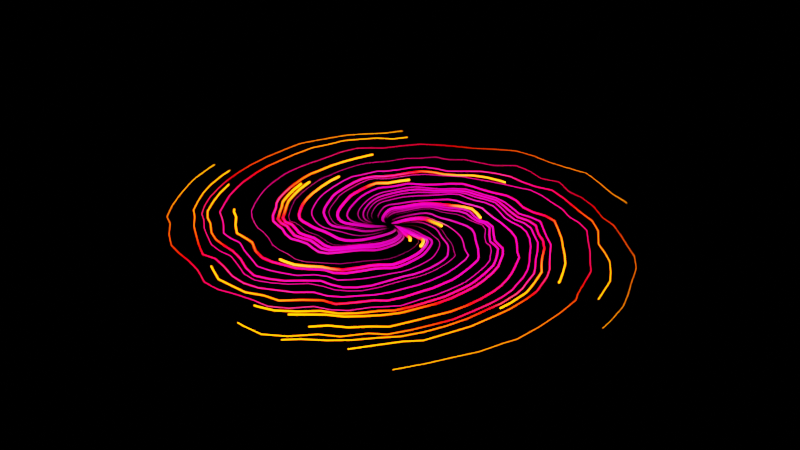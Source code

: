 # Source: procedural-portal-animation_3fd62407-038e-425f-9748-b06ce031671b.blend  (saved by Blender 3.6.11; exported with 4.5.12 LTS)
import bpy
from mathutils import Matrix  # noqa: F401  (used for matrix-valued properties, if any)

bpy.ops.wm.read_factory_settings(use_empty=True)
scene = bpy.context.scene
scene.name = 'upload'

# ---- collections
col_procedural_portal_animation = bpy.data.collections.new('Procedural Portal Animation'); scene.collection.children.link(col_procedural_portal_animation)

# ---- materials (node trees are filled in below, after node groups)
mat_material_001 = bpy.data.materials.new('Material.001')
mat_material_001.use_transparent_shadow = False

# ---- node groups
ng_geometry_nodes = bpy.data.node_groups.new('Geometry Nodes', 'GeometryNodeTree')
_s = ng_geometry_nodes.interface.new_socket(name='Geometry', in_out='OUTPUT', socket_type='NodeSocketGeometry')
_s = ng_geometry_nodes.interface.new_socket(name='Geometry', in_out='INPUT', socket_type='NodeSocketGeometry')
_s = ng_geometry_nodes.interface.new_socket(name='Animation Speed', in_out='INPUT', socket_type='NodeSocketFloat')
_s.default_value = 0.2
_s.min_value = -1e+04
_s.max_value = 1e+04
_s = ng_geometry_nodes.interface.new_socket(name='Rotation Speed', in_out='INPUT', socket_type='NodeSocketFloat')
_s.default_value = 0.5
_s.min_value = -1e+04
_s.max_value = 1e+04
_s = ng_geometry_nodes.interface.new_socket(name='Count', in_out='INPUT', socket_type='NodeSocketInt')
_s.default_value = 30
_s.min_value = 0
_s = ng_geometry_nodes.interface.new_socket(name='Resolution', in_out='INPUT', socket_type='NodeSocketInt')
_s.default_value = 64
_s.min_value = 1
_s.max_value = 1024
_s = ng_geometry_nodes.interface.new_socket(name='Rotations', in_out='INPUT', socket_type='NodeSocketFloat')
_s.default_value = 1.0
_s.min_value = 0.0
_s = ng_geometry_nodes.interface.new_socket(name='Start Radius', in_out='INPUT', socket_type='NodeSocketFloat')
_s.subtype = 'DISTANCE'
_s = ng_geometry_nodes.interface.new_socket(name='End Radius', in_out='INPUT', socket_type='NodeSocketFloat')
_s.subtype = 'DISTANCE'
_s.default_value = 2.0
_s = ng_geometry_nodes.interface.new_socket(name='Start size radius', in_out='INPUT', socket_type='NodeSocketFloat')
_s.default_value = 2.0
_s.min_value = -1e+04
_s.max_value = 1e+04
_s = ng_geometry_nodes.interface.new_socket(name='Height', in_out='INPUT', socket_type='NodeSocketFloat')
_s.subtype = 'DISTANCE'
_s = ng_geometry_nodes.interface.new_socket(name='Reverse', in_out='INPUT', socket_type='NodeSocketBool')
_s = ng_geometry_nodes.interface.new_socket(name='Rotation rand. Min', in_out='INPUT', socket_type='NodeSocketFloat')
_s = ng_geometry_nodes.interface.new_socket(name='Rotation rand. Max', in_out='INPUT', socket_type='NodeSocketFloat')
_s.default_value = 1.0
_s = ng_geometry_nodes.interface.new_socket(name='Rotation rand. Seed', in_out='INPUT', socket_type='NodeSocketInt')
_s.default_value = 1
_s.min_value = -10000
_s.max_value = 10000
_s = ng_geometry_nodes.interface.new_socket(name='Texture Scale', in_out='INPUT', socket_type='NodeSocketFloat')
_s.default_value = 1.0
_s.min_value = -1000.0
_s.max_value = 1000.0
_s = ng_geometry_nodes.interface.new_socket(name='Texture Detail', in_out='INPUT', socket_type='NodeSocketFloat')
_s.default_value = 2.0
_s.min_value = 0.0
_s.max_value = 15.0
_s = ng_geometry_nodes.interface.new_socket(name='Texture Roughness', in_out='INPUT', socket_type='NodeSocketFloat')
_s.subtype = 'FACTOR'
_s.default_value = 1.0
_s.min_value = 0.0
_s.max_value = 1.0
_s = ng_geometry_nodes.interface.new_socket(name='Texture Distortion', in_out='INPUT', socket_type='NodeSocketFloat')
_s.min_value = -1000.0
_s.max_value = 1000.0
_s = ng_geometry_nodes.interface.new_socket(name='X', in_out='INPUT', socket_type='NodeSocketFloat')
_s.min_value = -1e+04
_s.max_value = 1e+04
_s = ng_geometry_nodes.interface.new_socket(name='Y', in_out='INPUT', socket_type='NodeSocketFloat')
_s.min_value = -1e+04
_s.max_value = 1e+04
_s = ng_geometry_nodes.interface.new_socket(name='Scale', in_out='INPUT', socket_type='NodeSocketVector')
_s.subtype = 'XYZ'
_s.default_value = (1.0, 1.0, 1.0)
_s = ng_geometry_nodes.interface.new_socket(name='Start scale fx.', in_out='INPUT', socket_type='NodeSocketFloat')
_s.subtype = 'FACTOR'
_s.min_value = 0.0
_s.max_value = 1.0
ng_geometry_nodes.is_modifier = True
_N = ng_geometry_nodes.nodes; _L = ng_geometry_nodes.links
n0 = _N.new('GeometryNodeInputSceneTime'); n0.name = 'Scene Time'; n0.location = (188, -154)
n1 = _N.new('ShaderNodeMath'); n1.name = 'Math.002'; n1.location = (575, -131)
n2 = _N.new('FunctionNodeRandomValue'); n2.name = 'Random Value'; n2.location = (362, -323)
n3 = _N.new('ShaderNodeMath'); n3.name = 'Math.001'; n3.location = (795, -127)
n3.operation = 'FRACT'
n3.inputs[1].default_value = 0.25
n4 = _N.new('GeometryNodeFieldOnDomain'); n4.name = 'Evaluate on Domain'; n4.location = (140, -382)
n4.domain = 'CURVE'
n4.data_type = 'INT'
n5 = _N.new('ShaderNodeVectorMath'); n5.name = 'Vector Math'; n5.location = (1202, 408)
n5.operation = 'SUBTRACT'
n5.inputs[1].default_value = (0.5, 0.5, 0.5)
n6 = _N.new('ShaderNodeVectorMath'); n6.name = 'Vector Math.001'; n6.location = (1422, 390)
n6.operation = 'SCALE'
n6.inputs[1].default_value = (0.5, 0.5, 0.5)
n6.inputs[3].default_value = 0.2
n7 = _N.new('ShaderNodeTexNoise'); n7.name = 'Noise Texture'; n7.location = (1016, 411)
n8 = _N.new('GeometryNodeCurveSpiral'); n8.name = 'Spiral'; n8.location = (-109, -34)
n9 = _N.new('GeometryNodePoints'); n9.name = 'Points'; n9.location = (-106, 161)
n10 = _N.new('ShaderNodeCombineXYZ'); n10.name = 'Combine XYZ'; n10.location = (-107, -241)
n11 = _N.new('GeometryNodeInputIndex'); n11.name = 'Index'; n11.location = (-280, -310)
n12 = _N.new('ShaderNodeMath'); n12.name = 'Math'; n12.location = (362, -146)
n12.operation = 'MULTIPLY'
n13 = _N.new('GeometryNodeInstanceOnPoints'); n13.name = 'Instance on Points'; n13.location = (361, 147)
n14 = _N.new('GeometryNodeRealizeInstances'); n14.name = 'Realize Instances'; n14.location = (589, 142)
n15 = _N.new('GeometryNodeInputIndex'); n15.name = 'Index.001'; n15.location = (-53, -467)
n16 = _N.new('ShaderNodeMath'); n16.name = 'Math.003'; n16.location = (1010, -287)
n16.operation = 'SUBTRACT'
n16.inputs[1].default_value = 1.0
n17 = _N.new('GeometryNodeTrimCurve'); n17.name = 'Trim Curve'; n17.location = (1020, 131)
n18 = _N.new('ShaderNodeMath'); n18.name = 'Math.005'; n18.location = (2287, -172)
n18.operation = 'MULTIPLY'
n19 = _N.new('GeometryNodeSetMaterial'); n19.name = 'Set Material'; n19.location = (3071, 21)
n19.inputs[2].default_value = mat_material_001
n20 = _N.new('NodeGroupOutput'); n20.name = 'Group Output'; n20.location = (3296, 8)
n21 = _N.new('GeometryNodeStoreNamedAttribute'); n21.name = 'Store Named Attribute'; n21.location = (2172, 218)
n21.inputs[2].default_value = 'length'
n22 = _N.new('GeometryNodeSetPosition'); n22.name = 'Set Position'; n22.location = (1672, 164)
n23 = _N.new('GeometryNodeSetCurveRadius'); n23.name = 'Set Curve Radius'; n23.location = (1912, 156)
n24 = _N.new('GeometryNodeInputSceneTime'); n24.name = 'Scene Time.001'; n24.location = (2105, -246)
n25 = _N.new('GeometryNodeSplineParameter'); n25.name = 'Spline Parameter'; n25.location = (1917, -19)
n26 = _N.new('ShaderNodeCombineXYZ'); n26.name = 'Combine XYZ.001'; n26.location = (2486, -177)
n27 = _N.new('GeometryNodeTransform'); n27.name = 'Transform Geometry'; n27.location = (2740, 19)
n28 = _N.new('GeometryNodeCurveToMesh'); n28.name = 'Curve to Mesh'; n28.location = (2496, 29)
n29 = _N.new('ShaderNodeMath'); n29.name = 'Math.004'; n29.location = (1212, -288)
n29.operation = 'MULTIPLY'
n30 = _N.new('GeometryNodeCurvePrimitiveCircle'); n30.name = 'Curve Circle'; n30.location = (1014, -90)
n30.inputs[4].default_value = 0.01
n31 = _N.new('NodeGroupInput'); n31.name = 'Group Input'; n31.location = (-883, 48)
n32 = _N.new('ShaderNodeClamp'); n32.name = 'Clamp'; n32.location = (1016, 111)
n32.hide = True
n33 = _N.new('GeometryNodeInputNamedAttribute'); n33.name = 'Named Attribute'; n33.location = (2471, 29)
n33.inputs[0].default_value = 'radius'
n34 = _N.new('GeometryNodeSwitch'); n34.name = 'Switch'; n34.location = (2471, 29)
n34.input_type = 'FLOAT'
n34.inputs[1].default_value = 1.0
_L.new(n19.outputs[0], n20.inputs[0])
_L.new(n8.outputs[0], n13.inputs[2])
_L.new(n9.outputs[0], n13.inputs[0])
_L.new(n10.outputs[0], n13.inputs[5])
_L.new(n11.outputs[0], n10.inputs[2])
_L.new(n14.outputs[0], n17.inputs[0])
_L.new(n3.outputs[0], n17.inputs[3])
_L.new(n0.outputs[0], n12.inputs[0])
_L.new(n1.outputs[0], n3.inputs[0])
_L.new(n12.outputs[0], n1.inputs[0])
_L.new(n2.outputs[1], n1.inputs[1])
_L.new(n13.outputs[0], n14.inputs[0])
_L.new(n30.outputs[0], n28.inputs[1])
_L.new(n22.outputs[0], n23.inputs[0])
_L.new(n3.outputs[0], n16.inputs[0])
_L.new(n29.outputs[0], n23.inputs[2])
_L.new(n4.outputs[0], n2.inputs[7])
_L.new(n15.outputs[0], n4.inputs[0])
_L.new(n16.outputs[0], n29.inputs[0])
_L.new(n17.outputs[0], n22.inputs[0])
_L.new(n6.outputs[0], n22.inputs[3])
_L.new(n7.outputs[0], n5.inputs[0])
_L.new(n5.outputs[0], n6.inputs[0])
_L.new(n26.outputs[0], n27.inputs[2])
_L.new(n18.outputs[0], n26.inputs[2])
_L.new(n24.outputs[0], n18.inputs[0])
_L.new(n27.outputs[0], n19.inputs[0])
_L.new(n25.outputs[0], n21.inputs[3])
_L.new(n28.outputs[0], n27.inputs[0])
_L.new(n23.outputs[0], n21.inputs[0])
_L.new(n21.outputs[0], n28.inputs[0])
_L.new(n31.outputs[3], n9.inputs[0])
_L.new(n31.outputs[4], n8.inputs[0])
_L.new(n31.outputs[5], n8.inputs[1])
_L.new(n31.outputs[6], n8.inputs[2])
_L.new(n31.outputs[7], n8.inputs[3])
_L.new(n31.outputs[9], n8.inputs[4])
_L.new(n31.outputs[10], n8.inputs[5])
_L.new(n31.outputs[18], n10.inputs[0])
_L.new(n31.outputs[19], n10.inputs[1])
_L.new(n31.outputs[20], n13.inputs[6])
_L.new(n31.outputs[1], n12.inputs[1])
_L.new(n31.outputs[11], n2.inputs[2])
_L.new(n31.outputs[12], n2.inputs[3])
_L.new(n31.outputs[13], n2.inputs[8])
_L.new(n31.outputs[21], n17.inputs[2])
_L.new(n31.outputs[8], n29.inputs[1])
_L.new(n31.outputs[14], n7.inputs[2])
_L.new(n31.outputs[15], n7.inputs[3])
_L.new(n31.outputs[17], n7.inputs[8])
_L.new(n31.outputs[2], n18.inputs[1])
_L.new(n31.outputs[16], n32.inputs[0])
_L.new(n32.outputs[0], n7.inputs[4])
_L.new(n33.outputs[1], n34.inputs[0])
_L.new(n33.outputs[0], n34.inputs[2])
_L.new(n34.outputs[0], n28.inputs[2])
n20.is_active_output = True

# ---- material node trees
mat_material_001.use_nodes = True; mat_material_001.node_tree.nodes.clear()
_N = mat_material_001.node_tree.nodes; _L = mat_material_001.node_tree.links
n0 = _N.new('ShaderNodeOutputMaterial'); n0.name = 'Material Output'; n0.location = (300, 300)
n1 = _N.new('ShaderNodeMath'); n1.name = 'Math'; n1.location = (-750, 323)
n1.operation = 'MULTIPLY'
n1.inputs[1].default_value = 0.11
n2 = _N.new('ShaderNodeMath'); n2.name = 'Math.001'; n2.location = (-530, 325)
n2.inputs[1].default_value = 3.43
n3 = _N.new('ShaderNodeHueSaturation'); n3.name = 'Hue/Saturation/Value'; n3.location = (-312, 319)
n3.inputs[4].default_value = (0.8, 0.0, 0.04286, 1.0)
n4 = _N.new('ShaderNodeAttribute'); n4.name = 'Attribute'; n4.location = (-973, 35)
n4.attribute_name = 'length'
n5 = _N.new('ShaderNodeMath'); n5.name = 'Math.002'; n5.location = (-438, -228)
n5.operation = 'MULTIPLY_ADD'
n5.inputs[1].default_value = 15.0
n5.inputs[2].default_value = -0.61
n6 = _N.new('ShaderNodeBsdfPrincipled'); n6.name = 'Principled BSDF'; n6.location = (10, 300)
n6.distribution = 'GGX'
n6.subsurface_method = 'RANDOM_WALK_SKIN'
n6.inputs[3].default_value = 1.45
_L.new(n2.outputs[0], n3.inputs[0])
_L.new(n3.outputs[0], n6.inputs[27])
_L.new(n4.outputs[0], n1.inputs[0])
_L.new(n1.outputs[0], n2.inputs[0])
_L.new(n5.outputs[0], n6.inputs[28])
_L.new(n4.outputs[0], n5.inputs[0])
_L.new(n6.outputs[0], n0.inputs[0])
n0.is_active_output = True

# ---- meshes
me_cube = bpy.data.meshes.new('Cube')
me_cube.from_pydata([(-1.0, -1.0, -1.0), (-1.0, -1.0, 1.0), (-1.0, 1.0, -1.0), (-1.0, 1.0, 1.0), (1.0, -1.0, -1.0), (1.0, -1.0, 1.0), (1.0, 1.0, -1.0), (1.0, 1.0, 1.0)], [], [(0, 1, 3, 2), (2, 3, 7, 6), (6, 7, 5, 4), (4, 5, 1, 0), (2, 6, 4, 0), (7, 3, 1, 5)])
_uv = me_cube.uv_layers.new(name='UVMap')
_uv.uv.foreach_set('vector', [0.375, 0.0, 0.625, 0.0, 0.625, 0.25, 0.375, 0.25, 0.375, 0.25, 0.625, 0.25, 0.625, 0.5, 0.375, 0.5, 0.375, 0.5, 0.625, 0.5, 0.625, 0.75, 0.375, 0.75, 0.375, 0.75, 0.625, 0.75, 0.625, 1.0, 0.375, 1.0, 0.125, 0.5, 0.375, 0.5, 0.375, 0.75, 0.125, 0.75, 0.625, 0.5, 0.875, 0.5, 0.875, 0.75, 0.625, 0.75])
me_cube.materials.append(mat_material_001)
me_cube.update()

# ---- objects
ob_procedural_portal_animation = bpy.data.objects.new('Procedural Portal Animation', me_cube)

# ---- transforms, parenting, visibility, modifiers, constraints
ob_procedural_portal_animation.location = (0.0, 0.0, 0.0)
_m = ob_procedural_portal_animation.modifiers.new('GeometryNodes', 'NODES')
_m.node_group = ng_geometry_nodes
_gi = [s.identifier for s in ng_geometry_nodes.interface.items_tree if s.item_type == 'SOCKET' and s.in_out == 'INPUT']
_m[_gi[8]] = 1.0  # Start size radius

# ---- collection membership
scene.collection.objects.link(ob_procedural_portal_animation)
col_procedural_portal_animation.objects.link(ob_procedural_portal_animation)

# ---- scene / render settings (as saved in the file)
scene.frame_start = 1; scene.frame_end = 250; scene.frame_set(1)
scene.render.engine = 'BLENDER_EEVEE_NEXT'
scene.render.image_settings.exr_codec = 'NONE'
scene.render.simplify_subdivision_render = 0
scene.render.simplify_child_particles_render = 0.0
scene.cycles.sampling_pattern = 'TABULATED_SOBOL'
scene.eevee.use_shadows = False
scene.view_settings.view_transform = 'Filmic'
bpy.context.view_layer.update()

# ---- added for rendering (the .blend has no active camera): camera
cam_auto = bpy.data.cameras.new('AutoCamera')
cam_auto.lens = 50.0
cam_auto.sensor_width = 36.0
cam_auto.clip_end = 1000.0
ob_auto_camera = bpy.data.objects.new('AutoCamera', cam_auto)
scene.collection.objects.link(ob_auto_camera)
ob_auto_camera.location = (4.75806, -5.60919, 3.77337)
ob_auto_camera.rotation_euler = (1.09748, -7.21219e-08, 0.694738)
scene.camera = ob_auto_camera
bpy.context.view_layer.update()

